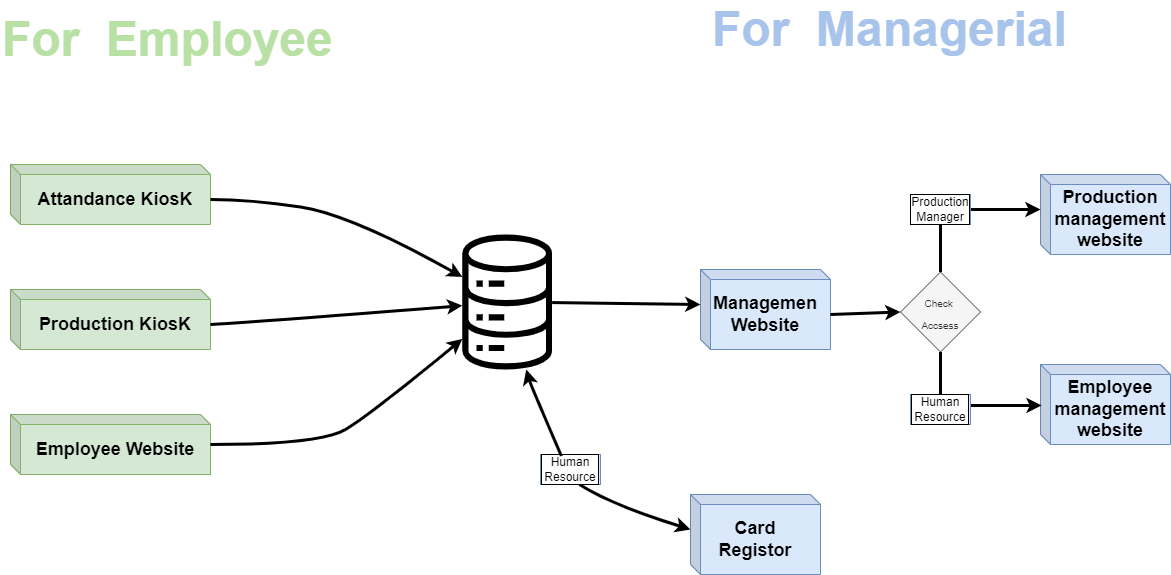

The diagram above was exported from draw.io. Its source (the exported page's mxGraphModel, read from the mxfile embedded in the PNG):
<mxGraphModel dx="1382" dy="751" grid="1" gridSize="10" guides="1" tooltips="1" connect="1" arrows="1" fold="1" page="1" pageScale="1.5" pageWidth="1169" pageHeight="826" background="none" math="0" shadow="0">
  <root>
    <mxCell id="0" style=";html=1;" />
    <mxCell id="1" style=";html=1;" parent="0" />
    <mxCell id="9R9N_AMs_Tnu7UXL-0rd-11" value="" style="group" vertex="1" connectable="0" parent="1">
      <mxGeometry x="1390" y="555" width="130" height="80" as="geometry" />
    </mxCell>
    <mxCell id="9R9N_AMs_Tnu7UXL-0rd-5" value="" style="shape=cube;whiteSpace=wrap;html=1;boundedLbl=1;backgroundOutline=1;darkOpacity=0.05;darkOpacity2=0.1;fillColor=#dae8fc;strokeColor=#6c8ebf;size=10;" vertex="1" parent="9R9N_AMs_Tnu7UXL-0rd-11">
      <mxGeometry width="130" height="80" as="geometry" />
    </mxCell>
    <mxCell id="9R9N_AMs_Tnu7UXL-0rd-6" value="&lt;span style=&quot;font-size: 18px;&quot;&gt;&lt;b&gt;Managemen Website&lt;/b&gt;&lt;/span&gt;" style="text;html=1;strokeColor=none;fillColor=none;align=center;verticalAlign=middle;whiteSpace=wrap;rounded=0;strokeWidth=1;" vertex="1" parent="9R9N_AMs_Tnu7UXL-0rd-11">
      <mxGeometry x="10" y="30" width="110" height="30" as="geometry" />
    </mxCell>
    <mxCell id="9R9N_AMs_Tnu7UXL-0rd-12" value="" style="group" vertex="1" connectable="0" parent="1">
      <mxGeometry x="700" y="450" width="200" height="60" as="geometry" />
    </mxCell>
    <mxCell id="9R9N_AMs_Tnu7UXL-0rd-1" value="" style="shape=cube;whiteSpace=wrap;html=1;boundedLbl=1;backgroundOutline=1;darkOpacity=0.05;darkOpacity2=0.1;fillColor=#d5e8d4;strokeColor=#82b366;size=10;" vertex="1" parent="9R9N_AMs_Tnu7UXL-0rd-12">
      <mxGeometry width="200" height="60" as="geometry" />
    </mxCell>
    <mxCell id="9R9N_AMs_Tnu7UXL-0rd-2" value="&lt;font size=&quot;1&quot; style=&quot;&quot;&gt;&lt;b style=&quot;font-size: 18px;&quot;&gt;Attandance KiosK&lt;/b&gt;&lt;/font&gt;" style="text;html=1;strokeColor=none;fillColor=none;align=center;verticalAlign=middle;whiteSpace=wrap;rounded=0;strokeWidth=1;" vertex="1" parent="9R9N_AMs_Tnu7UXL-0rd-12">
      <mxGeometry x="20" y="20" width="170" height="30" as="geometry" />
    </mxCell>
    <mxCell id="9R9N_AMs_Tnu7UXL-0rd-13" value="" style="group" vertex="1" connectable="0" parent="1">
      <mxGeometry x="700" y="575" width="200" height="60" as="geometry" />
    </mxCell>
    <mxCell id="9R9N_AMs_Tnu7UXL-0rd-3" value="" style="shape=cube;whiteSpace=wrap;html=1;boundedLbl=1;backgroundOutline=1;darkOpacity=0.05;darkOpacity2=0.1;fillColor=#d5e8d4;strokeColor=#82b366;size=10;" vertex="1" parent="9R9N_AMs_Tnu7UXL-0rd-13">
      <mxGeometry width="200" height="60" as="geometry" />
    </mxCell>
    <mxCell id="9R9N_AMs_Tnu7UXL-0rd-4" value="&lt;font size=&quot;1&quot; style=&quot;&quot;&gt;&lt;b style=&quot;font-size: 18px;&quot;&gt;Production KiosK&lt;/b&gt;&lt;/font&gt;" style="text;html=1;strokeColor=none;fillColor=none;align=center;verticalAlign=middle;whiteSpace=wrap;rounded=0;strokeWidth=1;" vertex="1" parent="9R9N_AMs_Tnu7UXL-0rd-13">
      <mxGeometry x="20" y="20" width="170" height="30" as="geometry" />
    </mxCell>
    <mxCell id="9R9N_AMs_Tnu7UXL-0rd-14" value="" style="group" vertex="1" connectable="0" parent="1">
      <mxGeometry x="1730" y="460" width="130" height="80" as="geometry" />
    </mxCell>
    <mxCell id="9R9N_AMs_Tnu7UXL-0rd-15" value="" style="shape=cube;whiteSpace=wrap;html=1;boundedLbl=1;backgroundOutline=1;darkOpacity=0.05;darkOpacity2=0.1;fillColor=#dae8fc;strokeColor=#6c8ebf;size=10;" vertex="1" parent="9R9N_AMs_Tnu7UXL-0rd-14">
      <mxGeometry width="130" height="80" as="geometry" />
    </mxCell>
    <mxCell id="9R9N_AMs_Tnu7UXL-0rd-16" value="&lt;span style=&quot;font-size: 18px;&quot;&gt;&lt;b&gt;Production management website&lt;/b&gt;&lt;/span&gt;" style="text;html=1;strokeColor=none;fillColor=none;align=center;verticalAlign=middle;whiteSpace=wrap;rounded=0;strokeWidth=1;" vertex="1" parent="9R9N_AMs_Tnu7UXL-0rd-14">
      <mxGeometry x="10" y="30" width="120" height="30" as="geometry" />
    </mxCell>
    <mxCell id="9R9N_AMs_Tnu7UXL-0rd-18" value="" style="group" vertex="1" connectable="0" parent="1">
      <mxGeometry x="1730" y="650" width="130" height="80" as="geometry" />
    </mxCell>
    <mxCell id="9R9N_AMs_Tnu7UXL-0rd-19" value="" style="shape=cube;whiteSpace=wrap;html=1;boundedLbl=1;backgroundOutline=1;darkOpacity=0.05;darkOpacity2=0.1;fillColor=#dae8fc;strokeColor=#6c8ebf;size=10;" vertex="1" parent="9R9N_AMs_Tnu7UXL-0rd-18">
      <mxGeometry width="130" height="80" as="geometry" />
    </mxCell>
    <mxCell id="9R9N_AMs_Tnu7UXL-0rd-20" value="&lt;span style=&quot;font-size: 18px;&quot;&gt;&lt;b&gt;Employee&lt;br&gt;&lt;/b&gt;&lt;/span&gt;&lt;b style=&quot;font-size: 18px;&quot;&gt;management website&lt;/b&gt;" style="text;html=1;strokeColor=none;fillColor=none;align=center;verticalAlign=middle;whiteSpace=wrap;rounded=0;strokeWidth=1;" vertex="1" parent="9R9N_AMs_Tnu7UXL-0rd-18">
      <mxGeometry x="10" y="30" width="120" height="30" as="geometry" />
    </mxCell>
    <mxCell id="9R9N_AMs_Tnu7UXL-0rd-21" value="" style="group" vertex="1" connectable="0" parent="1">
      <mxGeometry x="700" y="700" width="200" height="60" as="geometry" />
    </mxCell>
    <mxCell id="9R9N_AMs_Tnu7UXL-0rd-22" value="" style="shape=cube;whiteSpace=wrap;html=1;boundedLbl=1;backgroundOutline=1;darkOpacity=0.05;darkOpacity2=0.1;fillColor=#d5e8d4;strokeColor=#82b366;size=10;" vertex="1" parent="9R9N_AMs_Tnu7UXL-0rd-21">
      <mxGeometry width="200" height="60" as="geometry" />
    </mxCell>
    <mxCell id="9R9N_AMs_Tnu7UXL-0rd-23" value="&lt;span style=&quot;font-size: 18px;&quot;&gt;&lt;b&gt;Employee Website&lt;/b&gt;&lt;/span&gt;" style="text;html=1;strokeColor=none;fillColor=none;align=center;verticalAlign=middle;whiteSpace=wrap;rounded=0;strokeWidth=1;" vertex="1" parent="9R9N_AMs_Tnu7UXL-0rd-21">
      <mxGeometry x="20" y="20" width="170" height="30" as="geometry" />
    </mxCell>
    <mxCell id="9R9N_AMs_Tnu7UXL-0rd-24" value="&lt;font style=&quot;font-size: 10px;&quot;&gt;Check &lt;br&gt;Accsess&lt;/font&gt;" style="rhombus;whiteSpace=wrap;html=1;labelBorderColor=none;fontSize=18;strokeWidth=1;fillColor=#f5f5f5;fontColor=#333333;strokeColor=#666666;" vertex="1" parent="1">
      <mxGeometry x="1590" y="557.5" width="80" height="80" as="geometry" />
    </mxCell>
    <mxCell id="9R9N_AMs_Tnu7UXL-0rd-25" value="&lt;b&gt;&lt;font color=&quot;#b9e0a5&quot; style=&quot;font-size: 48px;&quot;&gt;For&amp;nbsp; Employee&lt;/font&gt;&lt;/b&gt;" style="text;html=1;strokeColor=none;fillColor=none;align=left;verticalAlign=middle;whiteSpace=wrap;rounded=0;labelBorderColor=none;fontSize=10;fontColor=#97D077;" vertex="1" parent="1">
      <mxGeometry x="690" y="310" width="360" height="30" as="geometry" />
    </mxCell>
    <mxCell id="9R9N_AMs_Tnu7UXL-0rd-26" value="&lt;b&gt;&lt;font color=&quot;#a9c4eb&quot; style=&quot;font-size: 48px;&quot;&gt;For&amp;nbsp; Managerial&lt;/font&gt;&lt;/b&gt;" style="text;html=1;strokeColor=none;fillColor=none;align=left;verticalAlign=middle;whiteSpace=wrap;rounded=0;labelBorderColor=none;fontSize=10;fontColor=#97D077;" vertex="1" parent="1">
      <mxGeometry x="1400" y="300" width="360" height="30" as="geometry" />
    </mxCell>
    <mxCell id="9R9N_AMs_Tnu7UXL-0rd-29" value="" style="sketch=0;outlineConnect=0;dashed=0;verticalLabelPosition=bottom;verticalAlign=top;align=center;html=1;fontSize=12;fontStyle=0;aspect=fixed;pointerEvents=1;shape=mxgraph.aws4.iot_analytics_data_store;labelBackgroundColor=#9AC7BF;labelBorderColor=none;fillColor=#000000;" vertex="1" parent="1">
      <mxGeometry x="1150" y="520" width="93.46" height="135" as="geometry" />
    </mxCell>
    <mxCell id="9R9N_AMs_Tnu7UXL-0rd-33" value="" style="group" vertex="1" connectable="0" parent="1">
      <mxGeometry x="1380" y="780" width="130" height="80" as="geometry" />
    </mxCell>
    <mxCell id="9R9N_AMs_Tnu7UXL-0rd-34" value="" style="shape=cube;whiteSpace=wrap;html=1;boundedLbl=1;backgroundOutline=1;darkOpacity=0.05;darkOpacity2=0.1;fillColor=#dae8fc;strokeColor=#6c8ebf;size=10;" vertex="1" parent="9R9N_AMs_Tnu7UXL-0rd-33">
      <mxGeometry width="130" height="80" as="geometry" />
    </mxCell>
    <mxCell id="9R9N_AMs_Tnu7UXL-0rd-35" value="&lt;span style=&quot;font-size: 18px;&quot;&gt;&lt;b&gt;Card Registor&lt;/b&gt;&lt;/span&gt;" style="text;html=1;strokeColor=none;fillColor=none;align=center;verticalAlign=middle;whiteSpace=wrap;rounded=0;strokeWidth=1;" vertex="1" parent="9R9N_AMs_Tnu7UXL-0rd-33">
      <mxGeometry x="10" y="30" width="110" height="30" as="geometry" />
    </mxCell>
    <mxCell id="9R9N_AMs_Tnu7UXL-0rd-36" value="" style="endArrow=classic;html=1;rounded=0;fontSize=48;fontColor=#B9E0A5;entryX=0;entryY=0;entryDx=0;entryDy=35;entryPerimeter=0;exitX=0.5;exitY=0;exitDx=0;exitDy=0;strokeWidth=3;startArrow=none;" edge="1" parent="1" source="9R9N_AMs_Tnu7UXL-0rd-38" target="9R9N_AMs_Tnu7UXL-0rd-15">
      <mxGeometry width="50" height="50" relative="1" as="geometry">
        <mxPoint x="1630" y="550" as="sourcePoint" />
        <mxPoint x="1630" y="470" as="targetPoint" />
        <Array as="points">
          <mxPoint x="1630" y="495" />
        </Array>
      </mxGeometry>
    </mxCell>
    <mxCell id="9R9N_AMs_Tnu7UXL-0rd-38" value="Production Manager" style="text;html=1;strokeColor=#6c8ebf;fillColor=#dae8fc;align=center;verticalAlign=middle;whiteSpace=wrap;rounded=0;labelBackgroundColor=#FFFFFF;labelBorderColor=default;fontSize=12;" vertex="1" parent="1">
      <mxGeometry x="1600" y="480" width="60" height="30" as="geometry" />
    </mxCell>
    <mxCell id="9R9N_AMs_Tnu7UXL-0rd-40" value="" style="endArrow=none;html=1;rounded=0;fontSize=48;fontColor=#B9E0A5;entryX=0.5;entryY=1;entryDx=0;entryDy=0;exitX=0.5;exitY=0;exitDx=0;exitDy=0;strokeWidth=3;" edge="1" parent="1" source="9R9N_AMs_Tnu7UXL-0rd-24" target="9R9N_AMs_Tnu7UXL-0rd-38">
      <mxGeometry width="50" height="50" relative="1" as="geometry">
        <mxPoint x="1630" y="555" as="sourcePoint" />
        <mxPoint x="1730" y="495" as="targetPoint" />
        <Array as="points" />
      </mxGeometry>
    </mxCell>
    <mxCell id="9R9N_AMs_Tnu7UXL-0rd-45" value="" style="endArrow=classic;html=1;rounded=0;fontSize=12;fontColor=#000000;strokeWidth=3;exitX=0.5;exitY=1;exitDx=0;exitDy=0;entryX=0.009;entryY=0.512;entryDx=0;entryDy=0;entryPerimeter=0;startArrow=none;" edge="1" parent="1" source="9R9N_AMs_Tnu7UXL-0rd-41" target="9R9N_AMs_Tnu7UXL-0rd-19">
      <mxGeometry width="50" height="50" relative="1" as="geometry">
        <mxPoint x="1610" y="710" as="sourcePoint" />
        <mxPoint x="1660" y="660" as="targetPoint" />
        <Array as="points">
          <mxPoint x="1630" y="691" />
        </Array>
      </mxGeometry>
    </mxCell>
    <mxCell id="9R9N_AMs_Tnu7UXL-0rd-41" value="Human Resource" style="text;html=1;strokeColor=#6c8ebf;fillColor=#dae8fc;align=center;verticalAlign=middle;whiteSpace=wrap;rounded=0;labelBackgroundColor=#FFFFFF;labelBorderColor=default;fontSize=12;" vertex="1" parent="1">
      <mxGeometry x="1600" y="680" width="60" height="30" as="geometry" />
    </mxCell>
    <mxCell id="9R9N_AMs_Tnu7UXL-0rd-46" value="" style="endArrow=none;html=1;rounded=0;fontSize=12;fontColor=#000000;strokeWidth=3;exitX=0.5;exitY=1;exitDx=0;exitDy=0;" edge="1" parent="1" source="9R9N_AMs_Tnu7UXL-0rd-24" target="9R9N_AMs_Tnu7UXL-0rd-41">
      <mxGeometry width="50" height="50" relative="1" as="geometry">
        <mxPoint x="1630" y="635" as="sourcePoint" />
        <mxPoint x="1731.17" y="690.96" as="targetPoint" />
        <Array as="points" />
      </mxGeometry>
    </mxCell>
    <mxCell id="9R9N_AMs_Tnu7UXL-0rd-47" value="" style="endArrow=classic;html=1;rounded=0;fontSize=12;fontColor=#000000;strokeWidth=3;exitX=0;exitY=0;exitDx=130;exitDy=45;exitPerimeter=0;entryX=0;entryY=0.5;entryDx=0;entryDy=0;" edge="1" parent="1" source="9R9N_AMs_Tnu7UXL-0rd-5" target="9R9N_AMs_Tnu7UXL-0rd-24">
      <mxGeometry width="50" height="50" relative="1" as="geometry">
        <mxPoint x="1550" y="630" as="sourcePoint" />
        <mxPoint x="1600" y="580" as="targetPoint" />
      </mxGeometry>
    </mxCell>
    <mxCell id="9R9N_AMs_Tnu7UXL-0rd-49" value="" style="curved=1;endArrow=classic;html=1;rounded=0;fontSize=12;fontColor=#000000;strokeWidth=3;entryX=0;entryY=0;entryDx=0;entryDy=35;entryPerimeter=0;startArrow=none;exitX=0.65;exitY=1;exitDx=0;exitDy=0;exitPerimeter=0;" edge="1" parent="1" source="9R9N_AMs_Tnu7UXL-0rd-48" target="9R9N_AMs_Tnu7UXL-0rd-34">
      <mxGeometry width="50" height="50" relative="1" as="geometry">
        <mxPoint x="1290" y="560" as="sourcePoint" />
        <mxPoint x="1340" y="510" as="targetPoint" />
        <Array as="points">
          <mxPoint x="1300" y="790" />
        </Array>
      </mxGeometry>
    </mxCell>
    <mxCell id="9R9N_AMs_Tnu7UXL-0rd-48" value="Human Resource" style="text;html=1;strokeColor=#6c8ebf;fillColor=#dae8fc;align=center;verticalAlign=middle;whiteSpace=wrap;rounded=0;labelBackgroundColor=#FFFFFF;labelBorderColor=default;fontSize=12;" vertex="1" parent="1">
      <mxGeometry x="1230" y="740" width="60" height="30" as="geometry" />
    </mxCell>
    <mxCell id="9R9N_AMs_Tnu7UXL-0rd-51" value="" style="endArrow=classic;html=1;rounded=0;fontSize=12;fontColor=#000000;strokeWidth=3;entryX=0;entryY=0;entryDx=0;entryDy=35;entryPerimeter=0;" edge="1" parent="1" source="9R9N_AMs_Tnu7UXL-0rd-29" target="9R9N_AMs_Tnu7UXL-0rd-5">
      <mxGeometry width="50" height="50" relative="1" as="geometry">
        <mxPoint x="1700" y="640" as="sourcePoint" />
        <mxPoint x="1380" y="598" as="targetPoint" />
      </mxGeometry>
    </mxCell>
    <mxCell id="9R9N_AMs_Tnu7UXL-0rd-52" value="" style="curved=1;endArrow=classic;html=1;rounded=0;fontSize=12;fontColor=#000000;strokeWidth=3;exitX=0.347;exitY=0.049;exitDx=0;exitDy=0;exitPerimeter=0;" edge="1" parent="1" source="9R9N_AMs_Tnu7UXL-0rd-48" target="9R9N_AMs_Tnu7UXL-0rd-29">
      <mxGeometry width="50" height="50" relative="1" as="geometry">
        <mxPoint x="1240" y="710" as="sourcePoint" />
        <mxPoint x="1750" y="590" as="targetPoint" />
        <Array as="points">
          <mxPoint x="1220" y="670" />
        </Array>
      </mxGeometry>
    </mxCell>
    <mxCell id="9R9N_AMs_Tnu7UXL-0rd-53" value="" style="curved=1;endArrow=classic;html=1;rounded=0;fontSize=12;fontColor=#000000;strokeWidth=3;exitX=0;exitY=0;exitDx=200;exitDy=35;exitPerimeter=0;" edge="1" parent="1" source="9R9N_AMs_Tnu7UXL-0rd-1" target="9R9N_AMs_Tnu7UXL-0rd-29">
      <mxGeometry width="50" height="50" relative="1" as="geometry">
        <mxPoint x="950" y="490" as="sourcePoint" />
        <mxPoint x="1000" y="440" as="targetPoint" />
        <Array as="points">
          <mxPoint x="940" y="485" />
          <mxPoint x="1040" y="500" />
        </Array>
      </mxGeometry>
    </mxCell>
    <mxCell id="9R9N_AMs_Tnu7UXL-0rd-54" value="" style="curved=1;endArrow=classic;html=1;rounded=0;fontSize=12;fontColor=#000000;strokeWidth=3;exitX=1;exitY=0.5;exitDx=0;exitDy=0;exitPerimeter=0;" edge="1" parent="1" source="9R9N_AMs_Tnu7UXL-0rd-22" target="9R9N_AMs_Tnu7UXL-0rd-29">
      <mxGeometry width="50" height="50" relative="1" as="geometry">
        <mxPoint x="1060" y="810" as="sourcePoint" />
        <mxPoint x="1110" y="760" as="targetPoint" />
        <Array as="points">
          <mxPoint x="1010" y="730" />
          <mxPoint x="1060" y="700" />
        </Array>
      </mxGeometry>
    </mxCell>
    <mxCell id="9R9N_AMs_Tnu7UXL-0rd-56" value="" style="curved=1;endArrow=classic;html=1;rounded=0;fontSize=12;fontColor=#000000;strokeWidth=3;exitX=0;exitY=0;exitDx=200;exitDy=35;exitPerimeter=0;" edge="1" parent="1" source="9R9N_AMs_Tnu7UXL-0rd-3" target="9R9N_AMs_Tnu7UXL-0rd-29">
      <mxGeometry width="50" height="50" relative="1" as="geometry">
        <mxPoint x="970" y="650" as="sourcePoint" />
        <mxPoint x="1020" y="600" as="targetPoint" />
        <Array as="points">
          <mxPoint x="980" y="605" />
        </Array>
      </mxGeometry>
    </mxCell>
  </root>
</mxGraphModel>